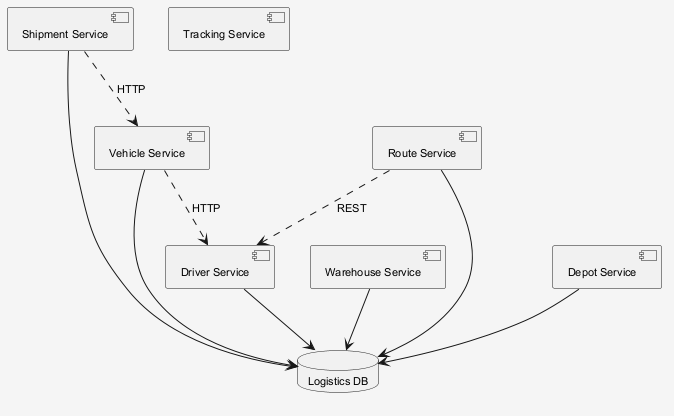

The diagram above was rendered by PlantUML. Its source (embedded in the PNG):
@startuml
skinparam shadowing false
skinparam backgroundColor #F5F5F5
skinparam defaultFontSize 11
component "Shipment Service" as C_ShipmentService
component "Warehouse Service" as C_WarehouseService
component "Route Service" as C_RouteService
component "Tracking Service" as C_TrackingService
component "Driver Service" as C_DriverService
component "Vehicle Service" as C_VehicleService
component "Depot Service" as C_DepotService
database "Logistics DB" as DB_logistics
C_ShipmentService --> DB_logistics
C_WarehouseService --> DB_logistics
C_RouteService --> DB_logistics
C_DriverService --> DB_logistics
C_VehicleService --> DB_logistics
C_DepotService --> DB_logistics
C_VehicleService ..> C_DriverService : HTTP
C_ShipmentService ..> C_VehicleService : HTTP
C_RouteService ..> C_DriverService : REST
@enduml